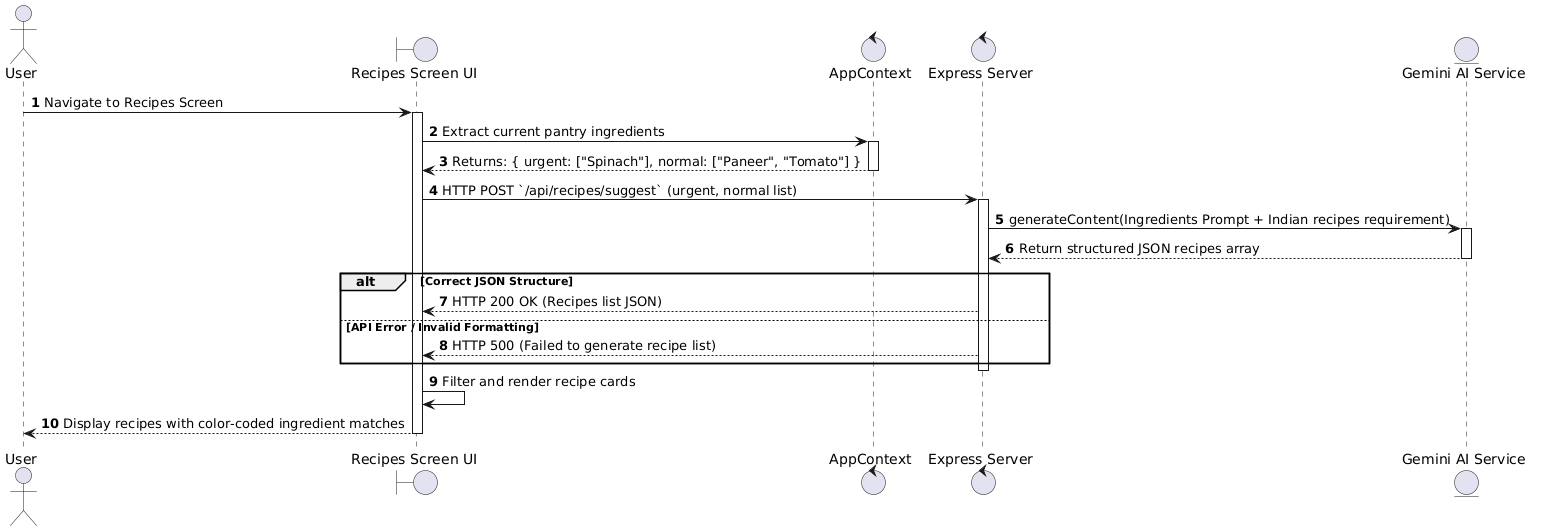

The diagram above was rendered by PlantUML. Its source (embedded in the PNG):
@startuml
autonumber
actor User
boundary "Recipes Screen UI" as UI
control AppContext as Context
control "Express Server" as Server
entity "Gemini AI Service" as Gemini

User -> UI : Navigate to Recipes Screen
activate UI
UI -> Context : Extract current pantry ingredients
activate Context
Context --> UI : Returns: { urgent: ["Spinach"], normal: ["Paneer", "Tomato"] }
deactivate Context

UI -> Server : HTTP POST `/api/recipes/suggest` (urgent, normal list)
activate Server
Server -> Gemini : generateContent(Ingredients Prompt + Indian recipes requirement)
activate Gemini
Gemini --> Server : Return structured JSON recipes array
deactivate Gemini

alt Correct JSON Structure
    Server --> UI : HTTP 200 OK (Recipes list JSON)
else API Error / Invalid Formatting
    Server --> UI : HTTP 500 (Failed to generate recipe list)
end
deactivate Server

UI -> UI : Filter and render recipe cards
UI --> User : Display recipes with color-coded ingredient matches
deactivate UI
@enduml